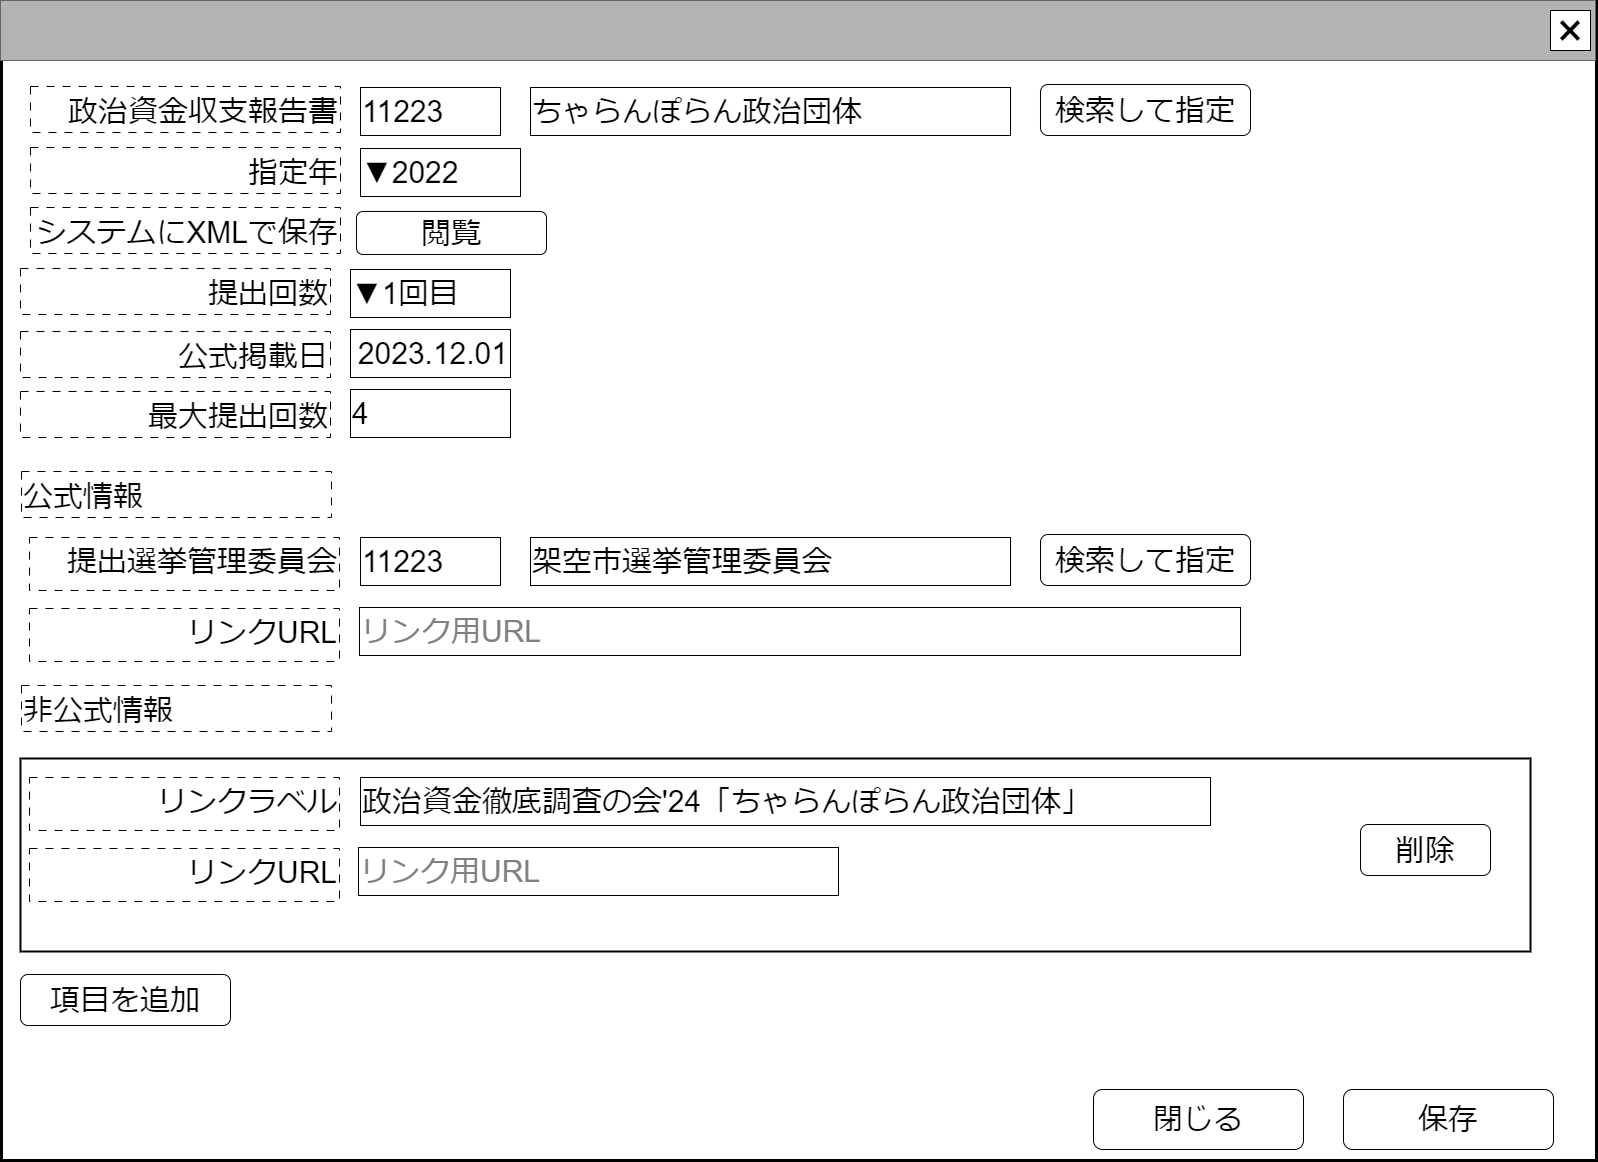

The diagram above was exported from draw.io. Its source (the exported page's mxGraphModel, read from the mxfile embedded in the PNG):
<mxGraphModel dx="2125" dy="1255" grid="1" gridSize="10" guides="1" tooltips="1" connect="1" arrows="1" fold="1" page="1" pageScale="1" pageWidth="1600" pageHeight="1200" math="0" shadow="0">
  <root>
    <mxCell id="0" />
    <mxCell id="cFaB45KztUIKXS-_cTrr-9" value="ウインドウ" style="locked=1;" parent="0" />
    <mxCell id="cFaB45KztUIKXS-_cTrr-10" value="" style="rounded=0;whiteSpace=wrap;html=1;strokeWidth=3;" parent="cFaB45KztUIKXS-_cTrr-9" vertex="1">
      <mxGeometry x="1" y="1" width="1595" height="1159" as="geometry" />
    </mxCell>
    <mxCell id="cFaB45KztUIKXS-_cTrr-11" value="" style="rounded=0;whiteSpace=wrap;html=1;fillColor=#B3B3B3;fontColor=#333333;strokeColor=#666666;" parent="cFaB45KztUIKXS-_cTrr-9" vertex="1">
      <mxGeometry width="1595" height="60" as="geometry" />
    </mxCell>
    <mxCell id="cFaB45KztUIKXS-_cTrr-12" value="&lt;font style=&quot;font-size: 48px;&quot;&gt;×&lt;/font&gt;" style="rounded=0;whiteSpace=wrap;html=1;" parent="cFaB45KztUIKXS-_cTrr-9" vertex="1">
      <mxGeometry x="1550" y="10" width="40" height="40" as="geometry" />
    </mxCell>
    <mxCell id="cFaB45KztUIKXS-_cTrr-14" value="名称未設定レイヤ" style="" parent="0" />
    <mxCell id="LuSG3avCVRSMw34TRjUb-14" value="" style="rounded=0;whiteSpace=wrap;html=1;strokeWidth=2;" parent="cFaB45KztUIKXS-_cTrr-14" vertex="1">
      <mxGeometry x="20" y="758" width="1510" height="193" as="geometry" />
    </mxCell>
    <mxCell id="kxWkAaZomFuKM2yIZcbC-108" value="&lt;span style=&quot;font-size: 30px;&quot;&gt;政治資金収支報告書&lt;/span&gt;" style="rounded=0;whiteSpace=wrap;html=1;align=right;dashed=1;dashPattern=8 8;verticalAlign=bottom;" parent="cFaB45KztUIKXS-_cTrr-14" vertex="1">
      <mxGeometry x="30" y="86" width="310" height="46" as="geometry" />
    </mxCell>
    <mxCell id="kxWkAaZomFuKM2yIZcbC-109" value="&lt;span style=&quot;font-size: 30px;&quot;&gt;ちゃらんぽらん政治団体&lt;br&gt;&lt;/span&gt;" style="rounded=0;whiteSpace=wrap;html=1;align=left;" parent="cFaB45KztUIKXS-_cTrr-14" vertex="1">
      <mxGeometry x="530" y="87" width="480" height="48" as="geometry" />
    </mxCell>
    <mxCell id="5l2hKBXCzOEWmYN1dR5e-1" value="&lt;span style=&quot;font-size: 30px;&quot;&gt;保存&lt;/span&gt;" style="rounded=1;whiteSpace=wrap;html=1;" parent="cFaB45KztUIKXS-_cTrr-14" vertex="1">
      <mxGeometry x="1343" y="1089" width="210" height="60" as="geometry" />
    </mxCell>
    <mxCell id="5l2hKBXCzOEWmYN1dR5e-2" value="&lt;span style=&quot;font-size: 30px;&quot;&gt;閉じる&lt;/span&gt;" style="rounded=1;whiteSpace=wrap;html=1;" parent="cFaB45KztUIKXS-_cTrr-14" vertex="1">
      <mxGeometry x="1093" y="1089" width="210" height="60" as="geometry" />
    </mxCell>
    <mxCell id="5l2hKBXCzOEWmYN1dR5e-3" value="&lt;span style=&quot;font-size: 30px;&quot;&gt;検索して指定&lt;/span&gt;" style="rounded=1;whiteSpace=wrap;html=1;" parent="cFaB45KztUIKXS-_cTrr-14" vertex="1">
      <mxGeometry x="1040" y="84" width="210" height="51" as="geometry" />
    </mxCell>
    <mxCell id="cdmeLEnnqN9o7mxTk7t2-22" value="&lt;span style=&quot;font-size: 30px;&quot;&gt;指定年&lt;/span&gt;" style="rounded=0;whiteSpace=wrap;html=1;align=right;dashed=1;dashPattern=8 8;verticalAlign=bottom;" parent="cFaB45KztUIKXS-_cTrr-14" vertex="1">
      <mxGeometry x="30" y="147" width="310" height="46" as="geometry" />
    </mxCell>
    <mxCell id="cdmeLEnnqN9o7mxTk7t2-23" value="&lt;font style=&quot;font-size: 30px;&quot;&gt;▼2022&lt;/font&gt;&lt;span style=&quot;font-size: 30px;&quot;&gt;&lt;br&gt;&lt;/span&gt;" style="rounded=0;whiteSpace=wrap;html=1;align=left;" parent="cFaB45KztUIKXS-_cTrr-14" vertex="1">
      <mxGeometry x="360" y="148" width="160" height="48" as="geometry" />
    </mxCell>
    <mxCell id="tZvU9d8wPMiUrcv0yISu-0" value="&lt;font style=&quot;font-size: 30px;&quot;&gt;11223&lt;/font&gt;&lt;span style=&quot;font-size: 30px;&quot;&gt;&lt;br&gt;&lt;/span&gt;" style="rounded=0;whiteSpace=wrap;html=1;align=left;" parent="cFaB45KztUIKXS-_cTrr-14" vertex="1">
      <mxGeometry x="360" y="87" width="140" height="48" as="geometry" />
    </mxCell>
    <mxCell id="tZvU9d8wPMiUrcv0yISu-1" value="&lt;span style=&quot;font-size: 30px;&quot;&gt;システムにXMLで保存&lt;/span&gt;" style="rounded=0;whiteSpace=wrap;html=1;align=right;dashed=1;dashPattern=8 8;verticalAlign=bottom;" parent="cFaB45KztUIKXS-_cTrr-14" vertex="1">
      <mxGeometry x="30" y="207" width="310" height="46" as="geometry" />
    </mxCell>
    <mxCell id="tZvU9d8wPMiUrcv0yISu-4" value="&lt;font style=&quot;font-size: 30px;&quot;&gt;閲覧&lt;/font&gt;" style="rounded=1;whiteSpace=wrap;html=1;" parent="cFaB45KztUIKXS-_cTrr-14" vertex="1">
      <mxGeometry x="356" y="211" width="190" height="43" as="geometry" />
    </mxCell>
    <mxCell id="tZvU9d8wPMiUrcv0yISu-5" value="&lt;span style=&quot;font-size: 30px;&quot;&gt;&lt;font color=&quot;#808080&quot;&gt;リンク用URL&lt;/font&gt;&lt;br&gt;&lt;/span&gt;" style="rounded=0;whiteSpace=wrap;html=1;align=left;" parent="cFaB45KztUIKXS-_cTrr-14" vertex="1">
      <mxGeometry x="359" y="607" width="881" height="48" as="geometry" />
    </mxCell>
    <mxCell id="tZvU9d8wPMiUrcv0yISu-6" value="&lt;span style=&quot;font-size: 30px;&quot;&gt;リンクラベル&lt;br&gt;&lt;/span&gt;" style="rounded=0;whiteSpace=wrap;html=1;align=right;dashed=1;dashPattern=8 8;verticalAlign=top;" parent="cFaB45KztUIKXS-_cTrr-14" vertex="1">
      <mxGeometry x="29" y="777" width="310" height="53" as="geometry" />
    </mxCell>
    <mxCell id="tZvU9d8wPMiUrcv0yISu-7" value="&lt;span style=&quot;font-size: 30px;&quot;&gt;&lt;font color=&quot;#808080&quot;&gt;リンク用URL&lt;/font&gt;&lt;br&gt;&lt;/span&gt;" style="rounded=0;whiteSpace=wrap;html=1;align=left;" parent="cFaB45KztUIKXS-_cTrr-14" vertex="1">
      <mxGeometry x="358" y="847" width="480" height="48" as="geometry" />
    </mxCell>
    <mxCell id="LuSG3avCVRSMw34TRjUb-2" value="&lt;span style=&quot;font-size: 30px;&quot;&gt;架空市選挙管理委員会&lt;br&gt;&lt;/span&gt;" style="rounded=0;whiteSpace=wrap;html=1;align=left;" parent="cFaB45KztUIKXS-_cTrr-14" vertex="1">
      <mxGeometry x="530" y="537" width="480" height="48" as="geometry" />
    </mxCell>
    <mxCell id="LuSG3avCVRSMw34TRjUb-3" value="&lt;span style=&quot;font-size: 30px;&quot;&gt;検索して指定&lt;/span&gt;" style="rounded=1;whiteSpace=wrap;html=1;" parent="cFaB45KztUIKXS-_cTrr-14" vertex="1">
      <mxGeometry x="1040" y="534" width="210" height="51" as="geometry" />
    </mxCell>
    <mxCell id="LuSG3avCVRSMw34TRjUb-4" value="&lt;font style=&quot;font-size: 30px;&quot;&gt;11223&lt;/font&gt;&lt;span style=&quot;font-size: 30px;&quot;&gt;&lt;br&gt;&lt;/span&gt;" style="rounded=0;whiteSpace=wrap;html=1;align=left;" parent="cFaB45KztUIKXS-_cTrr-14" vertex="1">
      <mxGeometry x="360" y="537" width="140" height="48" as="geometry" />
    </mxCell>
    <mxCell id="LuSG3avCVRSMw34TRjUb-8" value="&lt;span style=&quot;font-size: 30px;&quot;&gt;政治資金徹底調査の会'24「ちゃらんぽらん政治団体」&lt;br&gt;&lt;/span&gt;" style="rounded=0;whiteSpace=wrap;html=1;align=left;" parent="cFaB45KztUIKXS-_cTrr-14" vertex="1">
      <mxGeometry x="360" y="777" width="850" height="48" as="geometry" />
    </mxCell>
    <mxCell id="LuSG3avCVRSMw34TRjUb-9" value="&lt;span style=&quot;font-size: 30px;&quot;&gt;リンクURL&lt;br&gt;&lt;/span&gt;" style="rounded=0;whiteSpace=wrap;html=1;align=right;dashed=1;dashPattern=8 8;verticalAlign=top;" parent="cFaB45KztUIKXS-_cTrr-14" vertex="1">
      <mxGeometry x="29" y="848" width="310" height="53" as="geometry" />
    </mxCell>
    <mxCell id="LuSG3avCVRSMw34TRjUb-10" value="&lt;span style=&quot;font-size: 30px;&quot;&gt;提出選挙管理委員会&lt;br&gt;&lt;/span&gt;" style="rounded=0;whiteSpace=wrap;html=1;align=right;dashed=1;dashPattern=8 8;verticalAlign=top;" parent="cFaB45KztUIKXS-_cTrr-14" vertex="1">
      <mxGeometry x="29" y="537" width="310" height="53" as="geometry" />
    </mxCell>
    <mxCell id="LuSG3avCVRSMw34TRjUb-11" value="&lt;span style=&quot;font-size: 30px;&quot;&gt;リンクURL&lt;br&gt;&lt;/span&gt;" style="rounded=0;whiteSpace=wrap;html=1;align=right;dashed=1;dashPattern=8 8;verticalAlign=top;" parent="cFaB45KztUIKXS-_cTrr-14" vertex="1">
      <mxGeometry x="29" y="608" width="310" height="53" as="geometry" />
    </mxCell>
    <mxCell id="LuSG3avCVRSMw34TRjUb-12" value="&lt;span style=&quot;font-size: 30px;&quot;&gt;公式情報&lt;/span&gt;" style="rounded=0;whiteSpace=wrap;html=1;align=left;dashed=1;dashPattern=8 8;verticalAlign=bottom;" parent="cFaB45KztUIKXS-_cTrr-14" vertex="1">
      <mxGeometry x="21" y="471" width="310" height="46" as="geometry" />
    </mxCell>
    <mxCell id="LuSG3avCVRSMw34TRjUb-13" value="&lt;span style=&quot;font-size: 30px;&quot;&gt;非公式情報&lt;/span&gt;" style="rounded=0;whiteSpace=wrap;html=1;align=left;dashed=1;dashPattern=8 8;verticalAlign=bottom;" parent="cFaB45KztUIKXS-_cTrr-14" vertex="1">
      <mxGeometry x="21" y="685" width="310" height="46" as="geometry" />
    </mxCell>
    <mxCell id="LuSG3avCVRSMw34TRjUb-15" value="&lt;span style=&quot;font-size: 30px;&quot;&gt;削除&lt;/span&gt;" style="rounded=1;whiteSpace=wrap;html=1;" parent="cFaB45KztUIKXS-_cTrr-14" vertex="1">
      <mxGeometry x="1360" y="824" width="130" height="51" as="geometry" />
    </mxCell>
    <mxCell id="LuSG3avCVRSMw34TRjUb-16" value="&lt;span style=&quot;font-size: 30px;&quot;&gt;項目を追加&lt;/span&gt;" style="rounded=1;whiteSpace=wrap;html=1;" parent="cFaB45KztUIKXS-_cTrr-14" vertex="1">
      <mxGeometry x="20" y="974" width="210" height="51" as="geometry" />
    </mxCell>
    <mxCell id="ou-WtTb6Jt9EB9S26xZP-0" value="&lt;span style=&quot;font-size: 30px;&quot;&gt;提出回数&lt;/span&gt;" style="rounded=0;whiteSpace=wrap;html=1;align=right;dashed=1;dashPattern=8 8;verticalAlign=bottom;" vertex="1" parent="cFaB45KztUIKXS-_cTrr-14">
      <mxGeometry x="20" y="268" width="310" height="46" as="geometry" />
    </mxCell>
    <mxCell id="ou-WtTb6Jt9EB9S26xZP-1" value="&lt;font style=&quot;font-size: 30px;&quot;&gt;▼1回目&lt;/font&gt;&lt;span style=&quot;font-size: 30px;&quot;&gt;&lt;br&gt;&lt;/span&gt;" style="rounded=0;whiteSpace=wrap;html=1;align=left;" vertex="1" parent="cFaB45KztUIKXS-_cTrr-14">
      <mxGeometry x="350" y="269" width="160" height="48" as="geometry" />
    </mxCell>
    <mxCell id="ou-WtTb6Jt9EB9S26xZP-2" value="&lt;span style=&quot;font-size: 30px;&quot;&gt;公式掲載日&lt;/span&gt;" style="rounded=0;whiteSpace=wrap;html=1;align=right;dashed=1;dashPattern=8 8;verticalAlign=bottom;" vertex="1" parent="cFaB45KztUIKXS-_cTrr-14">
      <mxGeometry x="20" y="331" width="310" height="46" as="geometry" />
    </mxCell>
    <mxCell id="ou-WtTb6Jt9EB9S26xZP-3" value="&lt;font style=&quot;font-size: 30px;&quot;&gt;2023.12.01&lt;/font&gt;&lt;span style=&quot;font-size: 30px;&quot;&gt;&lt;br&gt;&lt;/span&gt;" style="rounded=0;whiteSpace=wrap;html=1;align=right;" vertex="1" parent="cFaB45KztUIKXS-_cTrr-14">
      <mxGeometry x="350" y="329" width="160" height="48" as="geometry" />
    </mxCell>
    <mxCell id="ou-WtTb6Jt9EB9S26xZP-4" value="&lt;span style=&quot;font-size: 30px;&quot;&gt;最大提出回数&lt;/span&gt;" style="rounded=0;whiteSpace=wrap;html=1;align=right;dashed=1;dashPattern=8 8;verticalAlign=bottom;" vertex="1" parent="cFaB45KztUIKXS-_cTrr-14">
      <mxGeometry x="20" y="391" width="310" height="46" as="geometry" />
    </mxCell>
    <mxCell id="ou-WtTb6Jt9EB9S26xZP-5" value="&lt;font style=&quot;font-size: 30px;&quot;&gt;4&lt;/font&gt;&lt;span style=&quot;font-size: 30px;&quot;&gt;&lt;br&gt;&lt;/span&gt;" style="rounded=0;whiteSpace=wrap;html=1;align=left;" vertex="1" parent="cFaB45KztUIKXS-_cTrr-14">
      <mxGeometry x="350" y="389" width="160" height="48" as="geometry" />
    </mxCell>
  </root>
</mxGraphModel>